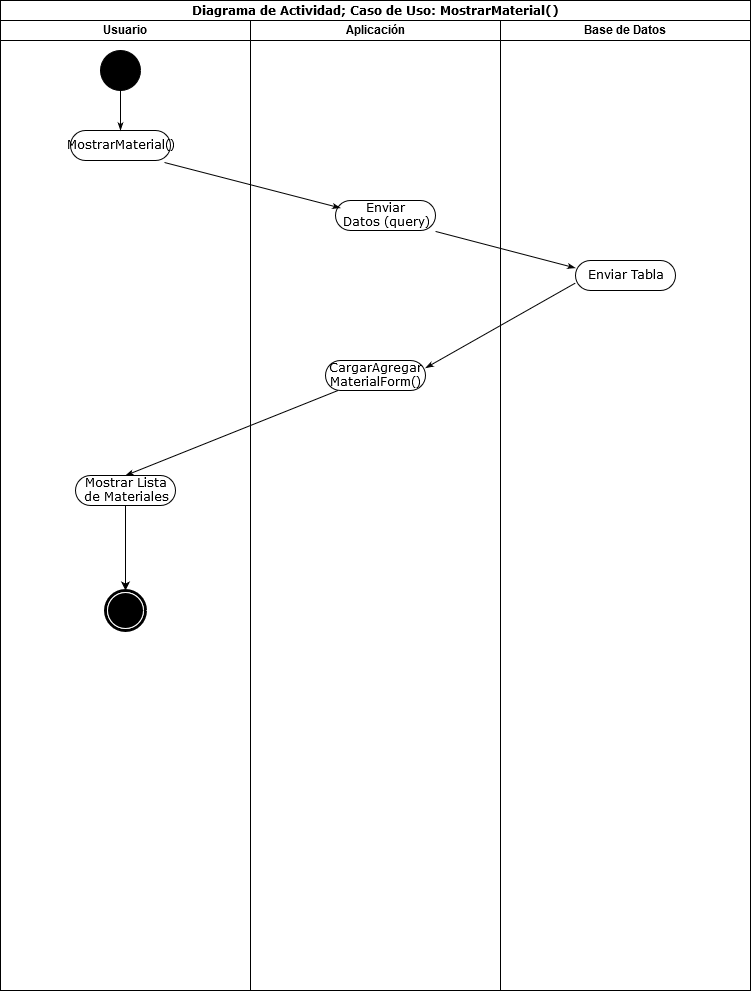

The diagram above was exported from draw.io. Its source (the exported page's mxGraphModel, read from the mxfile embedded in the PNG):
<mxGraphModel dx="1422" dy="791" grid="1" gridSize="10" guides="1" tooltips="1" connect="1" arrows="1" fold="1" page="1" pageScale="1" pageWidth="850" pageHeight="1100" background="#ffffff" math="0" shadow="0">
  <root>
    <mxCell id="0" />
    <mxCell id="1" parent="0" />
    <mxCell id="1c1d494c118603dd-1" value="Diagrama de Actividad; Caso de Uso: MostrarMaterial()" style="swimlane;html=1;childLayout=stackLayout;startSize=20;rounded=0;shadow=0;comic=0;labelBackgroundColor=none;strokeWidth=1;fontFamily=Verdana;fontSize=12;align=center;" parent="1" vertex="1">
      <mxGeometry x="40" y="20" width="750" height="990" as="geometry" />
    </mxCell>
    <mxCell id="1c1d494c118603dd-2" value="Usuario" style="swimlane;html=1;startSize=20;" parent="1c1d494c118603dd-1" vertex="1">
      <mxGeometry y="20" width="250" height="970" as="geometry" />
    </mxCell>
    <mxCell id="60571a20871a0731-4" value="" style="ellipse;whiteSpace=wrap;html=1;rounded=0;shadow=0;comic=0;labelBackgroundColor=none;strokeWidth=1;fillColor=#000000;fontFamily=Verdana;fontSize=12;align=center;" parent="1c1d494c118603dd-2" vertex="1">
      <mxGeometry x="100" y="30" width="40" height="40" as="geometry" />
    </mxCell>
    <mxCell id="60571a20871a0731-8" value="MostrarMaterial()" style="rounded=1;whiteSpace=wrap;html=1;shadow=0;comic=0;labelBackgroundColor=none;strokeWidth=1;fontFamily=Verdana;fontSize=12;align=center;arcSize=50;" parent="1c1d494c118603dd-2" vertex="1">
      <mxGeometry x="70" y="110" width="100" height="30" as="geometry" />
    </mxCell>
    <mxCell id="1c1d494c118603dd-27" style="edgeStyle=orthogonalEdgeStyle;rounded=0;html=1;labelBackgroundColor=none;startArrow=none;startFill=0;startSize=5;endArrow=classicThin;endFill=1;endSize=5;jettySize=auto;orthogonalLoop=1;strokeWidth=1;fontFamily=Verdana;fontSize=12" parent="1c1d494c118603dd-2" source="60571a20871a0731-4" target="60571a20871a0731-8" edge="1">
      <mxGeometry relative="1" as="geometry" />
    </mxCell>
    <mxCell id="1c1d494c118603dd-7" value="Mostrar Lista&lt;br&gt;de Materiales" style="rounded=1;whiteSpace=wrap;html=1;shadow=0;comic=0;labelBackgroundColor=none;strokeWidth=1;fontFamily=Verdana;fontSize=12;align=center;arcSize=50;" parent="1c1d494c118603dd-2" vertex="1">
      <mxGeometry x="75" y="455" width="100" height="30" as="geometry" />
    </mxCell>
    <mxCell id="60571a20871a0731-5" value="" style="shape=mxgraph.bpmn.shape;html=1;verticalLabelPosition=bottom;labelBackgroundColor=#ffffff;verticalAlign=top;perimeter=ellipsePerimeter;outline=end;symbol=terminate;rounded=0;shadow=0;comic=0;strokeWidth=1;fontFamily=Verdana;fontSize=12;align=center;" parent="1c1d494c118603dd-2" vertex="1">
      <mxGeometry x="105" y="570" width="40" height="40" as="geometry" />
    </mxCell>
    <mxCell id="4QEJmVIMjF5j3F_79kZt-5" value="" style="endArrow=classic;html=1;exitX=0.5;exitY=1;exitDx=0;exitDy=0;entryX=0.5;entryY=0;entryDx=0;entryDy=0;" edge="1" parent="1c1d494c118603dd-2" source="1c1d494c118603dd-7" target="60571a20871a0731-5">
      <mxGeometry width="50" height="50" relative="1" as="geometry">
        <mxPoint x="620" y="381" as="sourcePoint" />
        <mxPoint x="590" y="491" as="targetPoint" />
      </mxGeometry>
    </mxCell>
    <mxCell id="1c1d494c118603dd-3" value="Aplicación" style="swimlane;html=1;startSize=20;" parent="1c1d494c118603dd-1" vertex="1">
      <mxGeometry x="250" y="20" width="250" height="970" as="geometry" />
    </mxCell>
    <mxCell id="1c1d494c118603dd-11" value="Enviar&lt;br&gt;Datos (query)" style="rounded=1;whiteSpace=wrap;html=1;shadow=0;comic=0;labelBackgroundColor=none;strokeWidth=1;fontFamily=Verdana;fontSize=12;align=center;arcSize=50;" parent="1c1d494c118603dd-3" vertex="1">
      <mxGeometry x="85" y="180" width="100" height="30" as="geometry" />
    </mxCell>
    <mxCell id="1c1d494c118603dd-40" style="edgeStyle=none;rounded=0;html=1;labelBackgroundColor=none;startArrow=none;startFill=0;startSize=5;endArrow=classicThin;endFill=1;endSize=5;jettySize=auto;orthogonalLoop=1;strokeWidth=1;fontFamily=Verdana;fontSize=12;entryX=0;entryY=0.25;entryDx=0;entryDy=0;" parent="1c1d494c118603dd-3" target="1c1d494c118603dd-19" edge="1">
      <mxGeometry relative="1" as="geometry">
        <mxPoint x="185" y="210.91666666666674" as="sourcePoint" />
        <mxPoint x="325" y="240.08333333333326" as="targetPoint" />
      </mxGeometry>
    </mxCell>
    <mxCell id="1c1d494c118603dd-6" value="&lt;div&gt;CargarAgregar&lt;br&gt;MaterialForm()&lt;/div&gt;" style="rounded=1;whiteSpace=wrap;html=1;shadow=0;comic=0;labelBackgroundColor=none;strokeWidth=1;fontFamily=Verdana;fontSize=12;align=center;arcSize=50;" parent="1c1d494c118603dd-3" vertex="1">
      <mxGeometry x="75" y="340" width="100" height="30" as="geometry" />
    </mxCell>
    <mxCell id="1c1d494c118603dd-4" value="Base de Datos" style="swimlane;html=1;startSize=20;" parent="1c1d494c118603dd-1" vertex="1">
      <mxGeometry x="500" y="20" width="250" height="970" as="geometry" />
    </mxCell>
    <mxCell id="1c1d494c118603dd-19" value="Enviar Tabla" style="rounded=1;whiteSpace=wrap;html=1;shadow=0;comic=0;labelBackgroundColor=none;strokeWidth=1;fontFamily=Verdana;fontSize=12;align=center;arcSize=50;" parent="1c1d494c118603dd-4" vertex="1">
      <mxGeometry x="75" y="240" width="100" height="30" as="geometry" />
    </mxCell>
    <mxCell id="1c1d494c118603dd-30" style="rounded=0;html=1;exitX=0.94;exitY=1.067;entryX=0.05;entryY=0.25;labelBackgroundColor=none;startArrow=none;startFill=0;startSize=5;endArrow=classicThin;endFill=1;endSize=5;jettySize=auto;orthogonalLoop=1;strokeWidth=1;fontFamily=Verdana;fontSize=12;exitDx=0;exitDy=0;exitPerimeter=0;entryDx=0;entryDy=0;entryPerimeter=0;" parent="1c1d494c118603dd-1" source="60571a20871a0731-8" target="1c1d494c118603dd-11" edge="1">
      <mxGeometry relative="1" as="geometry">
        <mxPoint x="133" y="159.01" as="sourcePoint" />
        <mxPoint x="329" y="207.5" as="targetPoint" />
      </mxGeometry>
    </mxCell>
    <mxCell id="1c1d494c118603dd-36" style="edgeStyle=none;rounded=0;html=1;labelBackgroundColor=none;startArrow=none;startFill=0;startSize=5;endArrow=classicThin;endFill=1;endSize=5;jettySize=auto;orthogonalLoop=1;strokeWidth=1;fontFamily=Verdana;fontSize=12;entryX=1;entryY=0.25;entryDx=0;entryDy=0;exitX=0;exitY=0.75;exitDx=0;exitDy=0;" parent="1c1d494c118603dd-1" source="1c1d494c118603dd-19" target="1c1d494c118603dd-6" edge="1">
      <mxGeometry relative="1" as="geometry">
        <mxPoint x="531" y="290" as="sourcePoint" />
        <mxPoint x="460" y="347.5" as="targetPoint" />
      </mxGeometry>
    </mxCell>
    <mxCell id="1c1d494c118603dd-34" style="edgeStyle=none;rounded=0;html=1;labelBackgroundColor=none;startArrow=none;startFill=0;startSize=5;endArrow=classicThin;endFill=1;endSize=5;jettySize=auto;orthogonalLoop=1;strokeWidth=1;fontFamily=Verdana;fontSize=12;entryX=0.5;entryY=0;entryDx=0;entryDy=0;" parent="1c1d494c118603dd-1" source="1c1d494c118603dd-6" target="1c1d494c118603dd-7" edge="1">
      <mxGeometry relative="1" as="geometry">
        <mxPoint x="375" y="400" as="sourcePoint" />
        <mxPoint x="375" y="470" as="targetPoint" />
      </mxGeometry>
    </mxCell>
  </root>
</mxGraphModel>